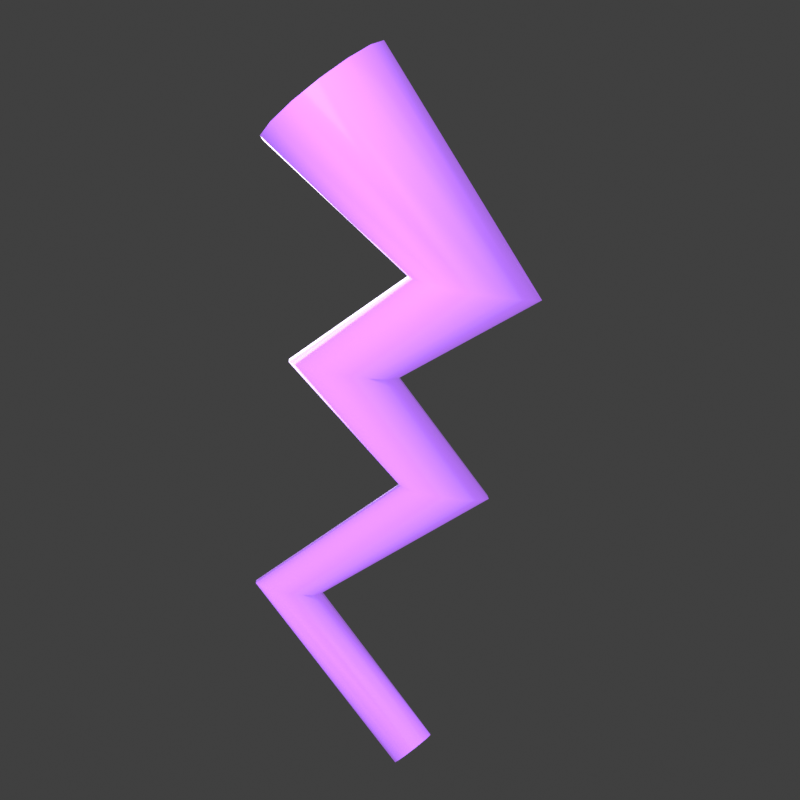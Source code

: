 # Source: rayo3d.blend  (saved by Blender 5.2.44; exported with 4.5.12 LTS)
import bpy
from mathutils import Matrix  # noqa: F401  (used for matrix-valued properties, if any)

bpy.ops.wm.read_factory_settings(use_empty=True)
scene = bpy.context.scene
scene.name = 'Scene'

# ---- collections
col_collection = bpy.data.collections.new('Collection'); scene.collection.children.link(col_collection)

# ---- materials (node trees are filled in below, after node groups)
mat_rayofunda = bpy.data.materials.new('RayoFunda')
mat_rayonucleo = bpy.data.materials.new('RayoNucleo')

# ---- material node trees
mat_rayofunda.use_nodes = True; mat_rayofunda.node_tree.nodes.clear()
_N = mat_rayofunda.node_tree.nodes; _L = mat_rayofunda.node_tree.links
n0 = _N.new('ShaderNodeBsdfPrincipled'); n0.name = 'Principled BSDF'; n0.location = (-200, 100)
n0.inputs[0].default_value = (0.3993, 0.142, 0.8122, 1.0)
n0.inputs[2].default_value = 0.18
n0.inputs[10].default_value = 0.005
n0.inputs[19].default_value = 0.55
n0.inputs[20].default_value = 0.1
n0.inputs[27].default_value = (0.3993, 0.142, 0.8122, 1.0)
n0.inputs[28].default_value = 0.91
n1 = _N.new('ShaderNodeOutputMaterial'); n1.name = 'Material Output'; n1.location = (200, 100)
_L.new(n0.outputs[0], n1.inputs[0])
n1.is_active_output = True
mat_rayonucleo.use_nodes = True; mat_rayonucleo.node_tree.nodes.clear()
_N = mat_rayonucleo.node_tree.nodes; _L = mat_rayonucleo.node_tree.links
n0 = _N.new('ShaderNodeBsdfPrincipled'); n0.name = 'Principled BSDF'; n0.location = (-200, 100)
n0.inputs[0].default_value = (1.0, 0.9075, 1.0, 1.0)
n0.inputs[2].default_value = 0.1
n0.inputs[10].default_value = 0.005
n0.inputs[19].default_value = 0.55
n0.inputs[20].default_value = 0.1
n0.inputs[27].default_value = (1.0, 0.9075, 1.0, 1.0)
n0.inputs[28].default_value = 2.6
n1 = _N.new('ShaderNodeOutputMaterial'); n1.name = 'Material Output'; n1.location = (200, 100)
_L.new(n0.outputs[0], n1.inputs[0])
n1.is_active_output = True

# ---- world
world_world = bpy.data.worlds.new('World'); scene.world = world_world
world_world.use_nodes = True; world_world.node_tree.nodes.clear()
_N = world_world.node_tree.nodes; _L = world_world.node_tree.links
n0 = _N.new('ShaderNodeOutputWorld'); n0.name = 'World Output'; n0.location = (200, 100)
n1 = _N.new('ShaderNodeBackground'); n1.name = 'Background'; n1.location = (-200, 100)
n1.inputs[0].default_value = (0.05088, 0.05088, 0.05088, 1.0)
_L.new(n1.outputs[0], n0.inputs[0])
n0.is_active_output = True
world_world.color = (0.05088, 0.05088, 0.05088)
world_world.sun_shadow_jitter_overblur = 0.0

# ---- cameras
cam_cam = bpy.data.cameras.new('Cam')
cam_cam.lens = 131.1

# ---- lights
light_key = bpy.data.lights.new('Key', 'AREA')
light_key.energy = 275.0
light_key.size = 8.0
light_spec = bpy.data.lights.new('Spec', 'AREA')
light_spec.energy = 330.0
light_spec.size = 1.1
light_fill = bpy.data.lights.new('Fill', 'AREA')
light_fill.energy = 80.0
light_fill.size = 9.0
light_rim = bpy.data.lights.new('Rim', 'AREA')
light_rim.energy = 190.0
light_rim.size = 5.0

# ---- curves / text
cu_rayofunda = bpy.data.curves.new('RayoFunda', 'CURVE')
cu_rayofunda.dimensions = '3D'
_sp = cu_rayofunda.splines.new('POLY'); _sp.points.add(5)
_sp.points.foreach_set('co', [-0.18, 1.0, 0.0, 1.0, 0.3, 0.42, 0.0, 1.0, -0.1, 0.16, 0.0, 1.0, 0.22, -0.2, 0.0, 1.0, -0.26, -0.52, 0.0, 1.0, 0.14, -1.0, 0.0, 1.0])
_sp.points.foreach_set('radius', [1.0, 0.8581, 0.7161, 0.5742, 0.4323, 0.2903])
_sp.resolution_u = 4
cu_rayofunda.materials.append(mat_rayofunda)
cu_rayofunda.bevel_resolution = 5
cu_rayofunda.bevel_depth = 0.2403
cu_rayofunda.resolution_u = 4
cu_rayofunda.fill_mode = 'FULL'
cu_rayofunda.use_fill_caps = True
cu_rayonucleo = bpy.data.curves.new('RayoNucleo', 'CURVE')
cu_rayonucleo.dimensions = '3D'
_sp = cu_rayonucleo.splines.new('POLY'); _sp.points.add(5)
_sp.points.foreach_set('co', [-0.18, 1.0, 0.0, 1.0, 0.3, 0.42, 0.0, 1.0, -0.1, 0.16, 0.0, 1.0, 0.22, -0.2, 0.0, 1.0, -0.26, -0.52, 0.0, 1.0, 0.14, -1.0, 0.0, 1.0])
_sp.points.foreach_set('radius', [1.0, 0.8581, 0.7161, 0.5742, 0.4323, 0.2903])
_sp.resolution_u = 4
cu_rayonucleo.materials.append(mat_rayonucleo)
cu_rayonucleo.bevel_resolution = 5
cu_rayonucleo.bevel_depth = 0.155
cu_rayonucleo.resolution_u = 4
cu_rayonucleo.fill_mode = 'FULL'
cu_rayonucleo.use_fill_caps = True

# ---- objects
ob_rayofunda = bpy.data.objects.new('RayoFunda', cu_rayofunda)
ob_rayonucleo = bpy.data.objects.new('RayoNucleo', cu_rayonucleo)
ob_key = bpy.data.objects.new('Key', light_key)
ob_spec = bpy.data.objects.new('Spec', light_spec)
ob_fill = bpy.data.objects.new('Fill', light_fill)
ob_rim = bpy.data.objects.new('Rim', light_rim)
ob_cam = bpy.data.objects.new('Cam', cam_cam)

# ---- transforms, parenting, visibility, modifiers, constraints
ob_rayofunda.location = (0.0, 0.0, 0.0)
ob_rayofunda.rotation_euler = (1.466, 3.607e-09, -0.1047)
ob_rayonucleo.location = (0.0, 0.0, 0.0)
ob_rayonucleo.rotation_euler = (1.466, 3.607e-09, -0.1047)
ob_key.location = (-2.8, -4.4, 3.8)
ob_key.rotation_mode = 'QUATERNION'
ob_key.rotation_quaternion = (0.8558, 0.4353, -0.1268, -0.2492)
ob_spec.location = (-1.5, -3.2, 3.4)
ob_spec.rotation_mode = 'QUATERNION'
ob_spec.rotation_quaternion = (0.8981, 0.3822, -0.08514, -0.2001)
ob_fill.location = (3.8, -3.0, 0.4)
ob_fill.rotation_mode = 'QUATERNION'
ob_fill.rotation_quaternion = (0.662, 0.6096, 0.2954, 0.3208)
ob_rim.location = (-1.8, 3.2, 1.6)
ob_rim.rotation_mode = 'QUATERNION'
ob_rim.rotation_quaternion = (0.212, 0.1389, -0.5301, -0.8092)
ob_cam.location = (0.9, -8.6, 1.9)
ob_cam.rotation_mode = 'QUATERNION'
ob_cam.rotation_quaternion = (0.776, 0.6289, 0.03001, 0.03703)

# ---- collection membership
scene.collection.objects.link(ob_rayofunda)
scene.collection.objects.link(ob_rayonucleo)
scene.collection.objects.link(ob_key)
scene.collection.objects.link(ob_spec)
scene.collection.objects.link(ob_fill)
scene.collection.objects.link(ob_rim)
scene.collection.objects.link(ob_cam)

# ---- scene / render settings (as saved in the file)
scene.camera = ob_cam
scene.frame_start = 1; scene.frame_end = 250; scene.frame_set(1)
scene.render.engine = 'CYCLES'
scene.render.resolution_x = 128
scene.render.resolution_y = 128
scene.render.film_transparent = True
scene.render.bake_bias = 0.0
scene.render.bake_samples = 0
scene.render.compositor_device = 'GPU'
scene.cycles.samples = 220
scene.eevee.use_volume_custom_range = False
scene.eevee.fast_gi_thickness_near = 0.1
scene.eevee.fast_gi_thickness_far = 0.0
scene.eevee.ray_tracing_options.screen_trace_thickness = 0.1
scene.view_settings.view_transform = 'Standard'
bpy.context.view_layer.update()
